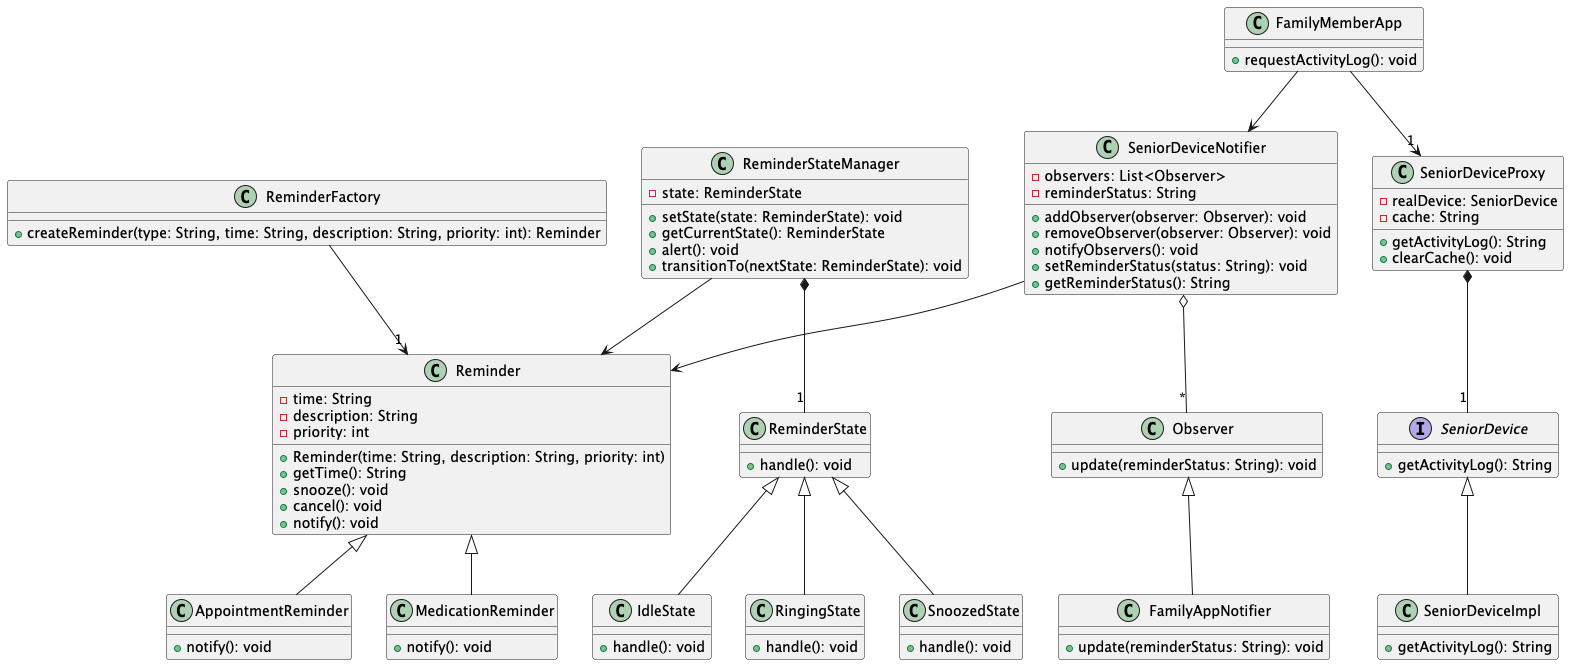

The diagram above was rendered by PlantUML. Its source (embedded in the PNG):
@startuml
class Reminder {
  - time: String
  - description: String
  - priority: int
  + Reminder(time: String, description: String, priority: int)
  + getTime(): String
  + snooze(): void
  + cancel(): void
  + notify(): void
}
class MedicationReminder {
  + notify(): void
}
class AppointmentReminder {
  + notify(): void
}
class ReminderFactory {
  + createReminder(type: String, time: String, description: String, priority: int): Reminder
}
ReminderFactory --> "1" Reminder
Reminder <|-- MedicationReminder
Reminder <|-- AppointmentReminder

class ReminderState {
  + handle(): void
}
class IdleState {
  + handle(): void
}
class RingingState {
  + handle(): void
}
class SnoozedState {
  + handle(): void
}
class ReminderStateManager {
  - state: ReminderState
  + setState(state: ReminderState): void
  + getCurrentState(): ReminderState
  + alert(): void
  + transitionTo(nextState: ReminderState): void
}
ReminderStateManager *-- "1" ReminderState
ReminderState <|-- IdleState
ReminderState <|-- RingingState
ReminderState <|-- SnoozedState
ReminderStateManager --> Reminder

' Notification System (Observer Pattern)
class Observer {
  + update(reminderStatus: String): void
}
class SeniorDeviceNotifier {
  - observers: List<Observer>
  - reminderStatus: String
  + addObserver(observer: Observer): void
  + removeObserver(observer: Observer): void
  + notifyObservers(): void
  + setReminderStatus(status: String): void
  + getReminderStatus(): String
}
class FamilyAppNotifier {
  + update(reminderStatus: String): void
}
SeniorDeviceNotifier o-- "*" Observer
Observer <|-- FamilyAppNotifier

' Device Management System (Proxy Pattern)
interface SeniorDevice {
  + getActivityLog(): String
}
class SeniorDeviceImpl {
  + getActivityLog(): String
}
class SeniorDeviceProxy {
  - realDevice: SeniorDevice
  - cache: String
  + getActivityLog(): String
  + clearCache(): void
}
class FamilyMemberApp {
  + requestActivityLog(): void
}
FamilyMemberApp --> "1" SeniorDeviceProxy
SeniorDeviceProxy *-- "1" SeniorDevice
SeniorDevice <|-- SeniorDeviceImpl

' Connections Between Subsystems
SeniorDeviceNotifier --> Reminder
FamilyMemberApp --> SeniorDeviceNotifier
@enduml